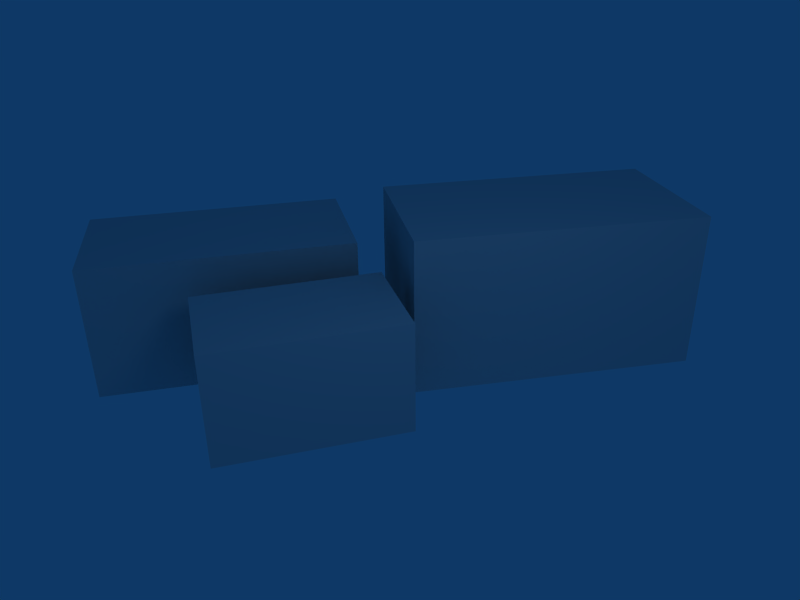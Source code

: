 # Source: provalogo7.blend  (saved by Blender 2.41.0; exported with 4.5.12 LTS)
import bpy
from mathutils import Matrix  # noqa: F401  (used for matrix-valued properties, if any)

bpy.ops.wm.read_factory_settings(use_empty=True)
scene = bpy.context.scene
scene.name = 'Scene'

# ---- collections
col_collection_1 = bpy.data.collections.new('Collection 1'); scene.collection.children.link(col_collection_1)

# ---- materials (node trees are filled in below, after node groups)
mat_material = bpy.data.materials.new('Material')
mat_material.alpha_threshold = 0.0
mat_material.roughness = 0.5
mat_material.line_color = (0.0, 0.0, 0.0, 1.0)

# ---- material node trees

# ---- world
world_world = bpy.data.worlds.new('World'); scene.world = world_world
world_world.color = (0.05656, 0.2208, 0.4)
world_world.use_sun_shadow = False
world_world.sun_shadow_jitter_overblur = 0.0
world_world.cycles.sampling_method = 'MANUAL'
world_world.cycles.sample_map_resolution = 256

# ---- cameras
cam_camera = bpy.data.cameras.new('Camera')
cam_camera.passepartout_alpha = 0.2
cam_camera.clip_end = 100.0
cam_camera.lens = 35.0
cam_camera.ortho_scale = 7.314
cam_camera.show_passepartout = False
cam_camera.show_safe_areas = True
cam_camera.dof.focus_distance = 0.0
cam_camera.dof.aperture_fstop = 128.0

# ---- lights
light_spot = bpy.data.lights.new('Spot', 'POINT')
light_spot.transmission_factor = 0.0
light_spot.cutoff_distance = 30.0
light_spot.energy = 100.0
light_spot.shadow_buffer_clip_start = 1.001
light_spot.shadow_soft_size = 1.0
light_spot.shadow_maximum_resolution = 0.006
light_spot.use_absolute_resolution = True
light_spot.cycles.use_multiple_importance_sampling = False

# ---- meshes
me_cube_002 = bpy.data.meshes.new('Cube.002')
me_cube_002.from_pydata([(1.0, 1.0, -1.0), (1.0, -1.0, -1.0), (-2.632, -1.0, -1.0), (-2.632, 1.0, -1.0), (1.0, 1.0, 1.0), (1.0, -1.0, 1.0), (-2.632, -1.0, 1.0), (-2.632, 1.0, 1.0)], [], [(0, 1, 2, 3), (4, 7, 6, 5), (0, 4, 5, 1), (1, 5, 6, 2), (2, 6, 7, 3), (4, 0, 3, 7)])
me_cube_002.use_remesh_preserve_volume = False
me_cube_002.use_remesh_preserve_attributes = False
me_cube_002.use_mirror_vertex_groups = False
me_cube_002.update()
me_cube_001 = bpy.data.meshes.new('Cube.001')
me_cube_001.from_pydata([(1.0, 1.0, -1.0), (1.0, -2.295, -1.0), (-1.0, -2.295, -1.0), (-1.0, 1.0, -1.0), (1.0, 1.0, 1.0), (1.0, -2.295, 1.0), (-1.0, -2.295, 1.0), (-1.0, 1.0, 1.0)], [], [(0, 1, 2, 3), (4, 7, 6, 5), (0, 4, 5, 1), (1, 5, 6, 2), (2, 6, 7, 3), (4, 0, 3, 7)])
me_cube_001.use_remesh_preserve_volume = False
me_cube_001.use_remesh_preserve_attributes = False
me_cube_001.use_mirror_vertex_groups = False
me_cube_001.update()
me_cube = bpy.data.meshes.new('Cube')
me_cube.from_pydata([(2.857, 1.0, -1.0), (2.857, -1.0, -1.0), (-1.0, -1.0, -1.0), (-1.0, 1.0, -1.0), (2.857, 1.0, 1.0), (2.857, -1.0, 1.0), (-1.0, -1.0, 1.0), (-1.0, 1.0, 1.0)], [], [(0, 1, 2, 3), (4, 7, 6, 5), (0, 4, 5, 1), (1, 5, 6, 2), (2, 6, 7, 3), (4, 0, 3, 7)])
me_cube.materials.append(mat_material)
me_cube.use_remesh_preserve_volume = False
me_cube.use_remesh_preserve_attributes = False
me_cube.use_mirror_vertex_groups = False
me_cube.update()

# ---- objects
ob_cube_002 = bpy.data.objects.new('Cube.002', me_cube_002)
ob_cube_001 = bpy.data.objects.new('Cube.001', me_cube_001)
ob_cube = bpy.data.objects.new('Cube', me_cube)
ob_lamp = bpy.data.objects.new('Lamp', light_spot)
ob_camera = bpy.data.objects.new('Camera', cam_camera)

# ---- transforms, parenting, visibility, modifiers, constraints
ob_cube_002.location = (0.5066, 6.247, 1.192)
ob_cube_002.rotation_euler = (0.0, -0.0, 1.007)
ob_cube_002.scale = (1.172, 1.172, 1.172)
ob_cube_002.lock_rotations_4d = False
ob_cube_002.empty_display_type = 'ARROWS'
ob_cube_002.color = (0.0, 0.0, 0.0, 1.0)
ob_cube_002.lineart.crease_threshold = 0.0
ob_cube_001.location = (-0.5066, 1.97, 0.8782)
ob_cube_001.rotation_euler = (0.0, -0.0, -0.4732)
ob_cube_001.scale = (0.8082, 0.8082, 0.8082)
ob_cube_001.lock_rotations_4d = False
ob_cube_001.empty_display_type = 'ARROWS'
ob_cube_001.color = (0.0, 0.0, 0.0, 1.0)
ob_cube_001.lineart.crease_threshold = 0.0
ob_cube.location = (-3.619, 1.05, 1.004)
ob_cube.rotation_euler = (0.0, -0.0, 1.045)
ob_cube.lock_rotations_4d = False
ob_cube.empty_display_type = 'ARROWS'
ob_cube.color = (0.0, 0.0, 0.0, 1.0)
ob_cube.lineart.crease_threshold = 0.0
ob_lamp.location = (4.076, 1.005, 5.904)
ob_lamp.rotation_euler = (0.6503, 0.05522, 1.866)
ob_lamp.lock_rotations_4d = False
ob_lamp.empty_display_type = 'ARROWS'
ob_lamp.color = (0.0, 0.0, 0.0, 0.0)
ob_lamp.lineart.crease_threshold = 0.0
ob_camera.location = (6.637, -3.581, 6.222)
ob_camera.rotation_euler = (1.109, 0.01082, 0.8149)
ob_camera.lock_rotations_4d = False
ob_camera.empty_display_type = 'ARROWS'
ob_camera.color = (0.0, 0.0, 0.0, 0.0)
ob_camera.display_type = 'WIRE'
ob_camera.lineart.crease_threshold = 0.0

# ---- collection membership
col_collection_1.objects.link(ob_cube_002)
col_collection_1.objects.link(ob_cube_001)
col_collection_1.objects.link(ob_cube)
col_collection_1.objects.link(ob_lamp)
col_collection_1.objects.link(ob_camera)

# ---- scene / render settings (as saved in the file)
scene.camera = ob_camera
scene.frame_start = 1; scene.frame_end = 250; scene.frame_set(1)
scene.render.engine = 'BLENDER_EEVEE_NEXT'
scene.render.image_settings.file_format = 'JPEG'
scene.render.image_settings.color_mode = 'RGB'
scene.render.image_settings.compression = 90
scene.render.resolution_x = 800
scene.render.resolution_y = 600
scene.render.pixel_aspect_x = 100.0
scene.render.pixel_aspect_y = 100.0
scene.render.fps = 25
scene.render.dither_intensity = 0.0
scene.render.use_compositing = False
scene.render.use_sequencer = False
scene.render.bake_bias = 0.0
scene.render.use_stamp_time = False
scene.render.use_stamp_date = False
scene.render.use_stamp_frame = False
scene.render.use_stamp_camera = False
scene.render.use_stamp_scene = False
scene.render.use_stamp_filename = False
scene.render.use_stamp_render_time = False
scene.render.stamp_font_size = 0
scene.cycles.use_denoising = False
scene.cycles.samples = 10
scene.cycles.sampling_pattern = 'TABULATED_SOBOL'
scene.cycles.light_sampling_threshold = 0.0
scene.cycles.use_adaptive_sampling = False
scene.cycles.use_light_tree = False
scene.cycles.blur_glossy = 0.0
scene.cycles.volume_bounces = 1
scene.cycles.pixel_filter_type = 'GAUSSIAN'
scene.cycles.sample_clamp_indirect = 0.0
scene.view_settings.view_transform = 'Raw'
bpy.context.view_layer.update()
